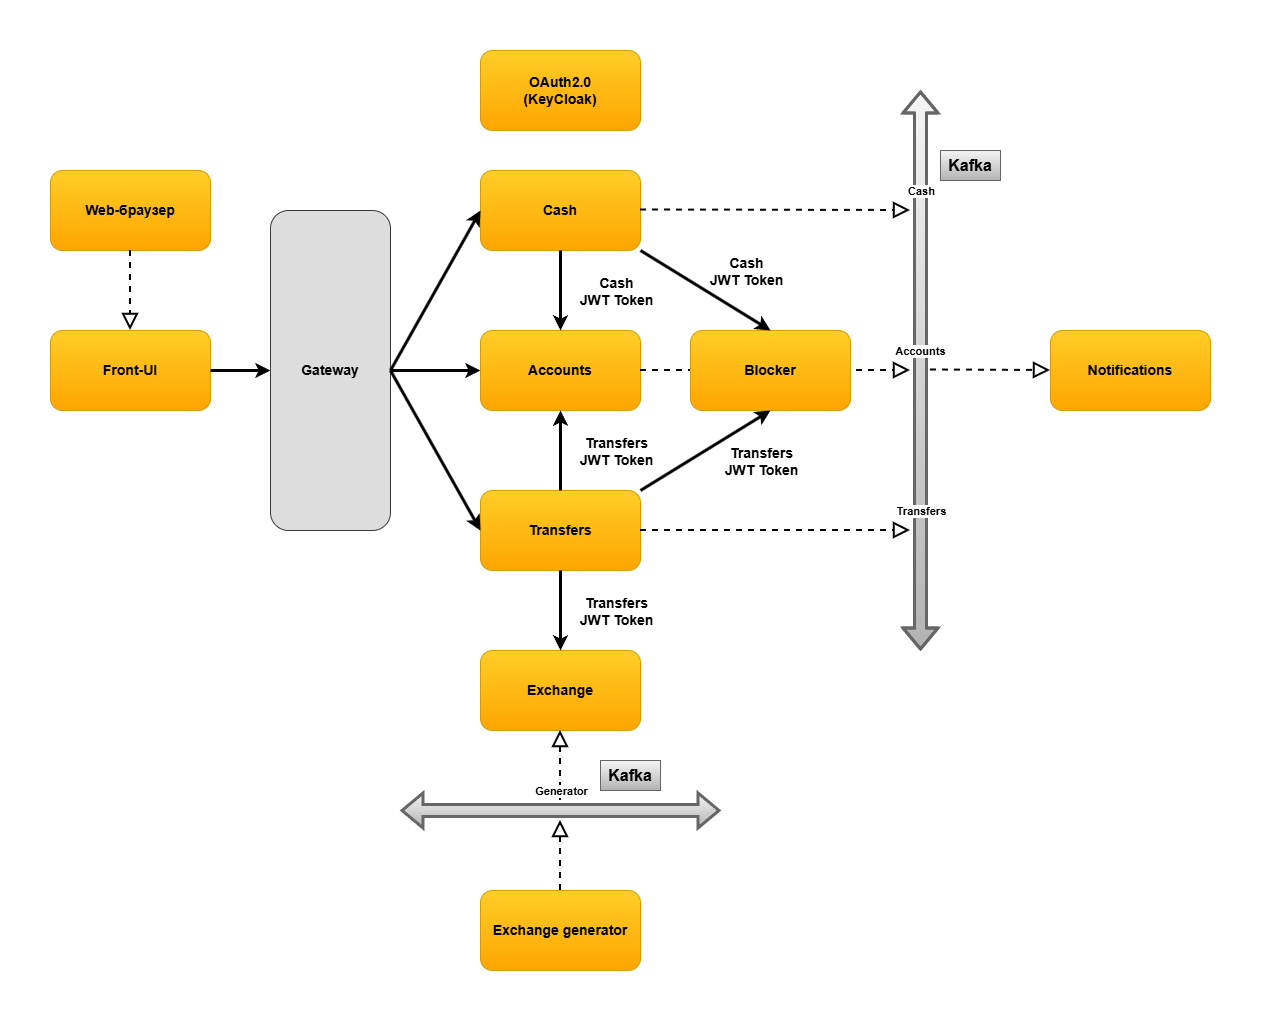

The diagram above was exported from draw.io. Its source (the exported page's mxGraphModel, read from the mxfile embedded in the PNG):
<mxGraphModel dx="2109" dy="1168" grid="1" gridSize="10" guides="1" tooltips="1" connect="1" arrows="1" fold="1" page="1" pageScale="1" pageWidth="827" pageHeight="1169" math="0" shadow="0">
  <root>
    <mxCell id="0" />
    <mxCell id="1" parent="0" />
    <mxCell id="Pcam8z2csAaytKyrqxjV-1" value="&lt;font style=&quot;font-size: 14px;&quot;&gt;&lt;b&gt;Accounts&lt;/b&gt;&lt;/font&gt;" style="rounded=1;whiteSpace=wrap;html=1;fillColor=#ffcd28;strokeColor=#d79b00;gradientColor=#ffa500;" vertex="1" parent="1">
      <mxGeometry x="-120" y="320" width="160" height="80" as="geometry" />
    </mxCell>
    <mxCell id="Pcam8z2csAaytKyrqxjV-2" value="&lt;font style=&quot;font-size: 14px;&quot;&gt;&lt;b&gt;Notifications&lt;/b&gt;&lt;/font&gt;" style="rounded=1;whiteSpace=wrap;html=1;fillColor=#ffcd28;strokeColor=#d79b00;gradientColor=#ffa500;" vertex="1" parent="1">
      <mxGeometry x="450" y="320" width="160" height="80" as="geometry" />
    </mxCell>
    <mxCell id="Pcam8z2csAaytKyrqxjV-3" value="&lt;font style=&quot;font-size: 14px;&quot;&gt;&lt;b&gt;Cash&lt;/b&gt;&lt;/font&gt;" style="rounded=1;whiteSpace=wrap;html=1;fillColor=#ffcd28;strokeColor=#d79b00;gradientColor=#ffa500;" vertex="1" parent="1">
      <mxGeometry x="-120" y="160" width="160" height="80" as="geometry" />
    </mxCell>
    <mxCell id="Pcam8z2csAaytKyrqxjV-4" value="&lt;font style=&quot;font-size: 14px;&quot;&gt;&lt;b&gt;Transfers&lt;/b&gt;&lt;/font&gt;" style="rounded=1;whiteSpace=wrap;html=1;fillColor=#ffcd28;strokeColor=#d79b00;gradientColor=#ffa500;" vertex="1" parent="1">
      <mxGeometry x="-120" y="480" width="160" height="80" as="geometry" />
    </mxCell>
    <mxCell id="Pcam8z2csAaytKyrqxjV-5" value="" style="shape=flexArrow;endArrow=classic;startArrow=classic;html=1;rounded=0;strokeWidth=3;endSize=6;targetPerimeterSpacing=0;sourcePerimeterSpacing=0;fillColor=#f5f5f5;gradientColor=#b3b3b3;strokeColor=#666666;" edge="1" parent="1">
      <mxGeometry width="100" height="100" relative="1" as="geometry">
        <mxPoint x="320" y="640" as="sourcePoint" />
        <mxPoint x="320" y="80" as="targetPoint" />
        <Array as="points">
          <mxPoint x="320" y="360" />
        </Array>
      </mxGeometry>
    </mxCell>
    <mxCell id="Pcam8z2csAaytKyrqxjV-6" value="" style="endArrow=block;dashed=1;endFill=0;endSize=12;html=1;rounded=0;jumpSize=15;startSize=14;strokeWidth=2;" edge="1" parent="1">
      <mxGeometry width="160" relative="1" as="geometry">
        <mxPoint x="40" y="520" as="sourcePoint" />
        <mxPoint x="310" y="520" as="targetPoint" />
      </mxGeometry>
    </mxCell>
    <mxCell id="Pcam8z2csAaytKyrqxjV-8" value="" style="endArrow=block;dashed=1;endFill=0;endSize=12;html=1;rounded=0;jumpSize=15;startSize=14;strokeWidth=2;" edge="1" parent="1">
      <mxGeometry width="160" relative="1" as="geometry">
        <mxPoint x="40" y="199.5" as="sourcePoint" />
        <mxPoint x="310" y="200" as="targetPoint" />
      </mxGeometry>
    </mxCell>
    <mxCell id="Pcam8z2csAaytKyrqxjV-9" value="" style="endArrow=block;dashed=1;endFill=0;endSize=12;html=1;rounded=0;jumpSize=15;startSize=14;strokeWidth=2;" edge="1" parent="1">
      <mxGeometry width="160" relative="1" as="geometry">
        <mxPoint x="330" y="359.5" as="sourcePoint" />
        <mxPoint x="450" y="360" as="targetPoint" />
      </mxGeometry>
    </mxCell>
    <mxCell id="Pcam8z2csAaytKyrqxjV-11" value="" style="endArrow=classic;html=1;rounded=0;exitX=0.5;exitY=1;exitDx=0;exitDy=0;endSize=6;startSize=6;strokeWidth=3;" edge="1" parent="1" source="Pcam8z2csAaytKyrqxjV-3">
      <mxGeometry width="50" height="50" relative="1" as="geometry">
        <mxPoint x="-20" y="420" as="sourcePoint" />
        <mxPoint x="-40" y="320" as="targetPoint" />
      </mxGeometry>
    </mxCell>
    <mxCell id="Pcam8z2csAaytKyrqxjV-12" value="&lt;font style=&quot;font-size: 14px;&quot;&gt;Cash&lt;/font&gt;&lt;div&gt;&lt;font style=&quot;font-size: 14px;&quot;&gt;JWT Token&lt;/font&gt;&lt;/div&gt;" style="edgeLabel;html=1;align=center;verticalAlign=middle;resizable=0;points=[];fontStyle=1" vertex="1" connectable="0" parent="Pcam8z2csAaytKyrqxjV-11">
      <mxGeometry relative="1" as="geometry">
        <mxPoint x="55" as="offset" />
      </mxGeometry>
    </mxCell>
    <mxCell id="Pcam8z2csAaytKyrqxjV-15" value="" style="endArrow=classic;html=1;rounded=0;exitX=0.5;exitY=0;exitDx=0;exitDy=0;endSize=6;startSize=6;strokeWidth=3;" edge="1" parent="1" source="Pcam8z2csAaytKyrqxjV-4">
      <mxGeometry width="50" height="50" relative="1" as="geometry">
        <mxPoint x="10" y="390" as="sourcePoint" />
        <mxPoint x="-40" y="400" as="targetPoint" />
      </mxGeometry>
    </mxCell>
    <mxCell id="Pcam8z2csAaytKyrqxjV-16" value="&lt;font style=&quot;font-size: 14px;&quot;&gt;Transfers&lt;br&gt;JWT Token&lt;/font&gt;" style="edgeLabel;html=1;align=center;verticalAlign=middle;resizable=0;points=[];fontStyle=1" vertex="1" connectable="0" parent="Pcam8z2csAaytKyrqxjV-15">
      <mxGeometry relative="1" as="geometry">
        <mxPoint x="55" as="offset" />
      </mxGeometry>
    </mxCell>
    <mxCell id="Pcam8z2csAaytKyrqxjV-17" value="&lt;b&gt;Kafka&lt;/b&gt;" style="text;html=1;whiteSpace=wrap;strokeColor=#666666;fillColor=#f5f5f5;align=center;verticalAlign=middle;rounded=0;strokeWidth=1;fontSize=16;gradientColor=#b3b3b3;" vertex="1" parent="1">
      <mxGeometry x="340" y="140" width="60" height="30" as="geometry" />
    </mxCell>
    <mxCell id="Pcam8z2csAaytKyrqxjV-19" value="&lt;font style=&quot;font-size: 14px;&quot;&gt;&lt;b&gt;Exchange&lt;/b&gt;&lt;/font&gt;" style="rounded=1;whiteSpace=wrap;html=1;fillColor=#ffcd28;strokeColor=#d79b00;gradientColor=#ffa500;" vertex="1" parent="1">
      <mxGeometry x="-120" y="640" width="160" height="80" as="geometry" />
    </mxCell>
    <mxCell id="Pcam8z2csAaytKyrqxjV-20" value="&lt;font style=&quot;font-size: 14px;&quot;&gt;&lt;b&gt;Exchange generator&lt;/b&gt;&lt;/font&gt;" style="rounded=1;whiteSpace=wrap;html=1;fillColor=#ffcd28;strokeColor=#d79b00;gradientColor=#ffa500;" vertex="1" parent="1">
      <mxGeometry x="-120" y="880" width="160" height="80" as="geometry" />
    </mxCell>
    <mxCell id="Pcam8z2csAaytKyrqxjV-21" value="" style="shape=flexArrow;endArrow=classic;startArrow=classic;html=1;rounded=0;strokeWidth=3;endSize=6;targetPerimeterSpacing=0;sourcePerimeterSpacing=0;fillColor=#f5f5f5;gradientColor=#b3b3b3;strokeColor=#666666;" edge="1" parent="1">
      <mxGeometry width="100" height="100" relative="1" as="geometry">
        <mxPoint x="120" y="800" as="sourcePoint" />
        <mxPoint x="-200" y="800" as="targetPoint" />
        <Array as="points" />
      </mxGeometry>
    </mxCell>
    <mxCell id="Pcam8z2csAaytKyrqxjV-22" value="" style="endArrow=block;dashed=1;endFill=0;endSize=12;html=1;rounded=0;jumpSize=15;startSize=14;strokeWidth=2;entryX=0.5;entryY=1;entryDx=0;entryDy=0;" edge="1" parent="1" target="Pcam8z2csAaytKyrqxjV-19">
      <mxGeometry width="160" relative="1" as="geometry">
        <mxPoint x="-40" y="790" as="sourcePoint" />
        <mxPoint x="280" y="840" as="targetPoint" />
      </mxGeometry>
    </mxCell>
    <mxCell id="Pcam8z2csAaytKyrqxjV-23" value="" style="endArrow=block;dashed=1;endFill=0;endSize=12;html=1;rounded=0;jumpSize=15;startSize=14;strokeWidth=2;exitX=0.5;exitY=0;exitDx=0;exitDy=0;" edge="1" parent="1" source="Pcam8z2csAaytKyrqxjV-20">
      <mxGeometry width="160" relative="1" as="geometry">
        <mxPoint x="-45.59" y="880" as="sourcePoint" />
        <mxPoint x="-40" y="810" as="targetPoint" />
      </mxGeometry>
    </mxCell>
    <mxCell id="Pcam8z2csAaytKyrqxjV-24" value="&lt;b&gt;Kafka&lt;/b&gt;" style="text;html=1;whiteSpace=wrap;strokeColor=#666666;fillColor=#f5f5f5;align=center;verticalAlign=middle;rounded=0;strokeWidth=1;fontSize=16;gradientColor=#b3b3b3;" vertex="1" parent="1">
      <mxGeometry y="750" width="60" height="30" as="geometry" />
    </mxCell>
    <mxCell id="Pcam8z2csAaytKyrqxjV-25" value="&lt;font style=&quot;font-size: 14px;&quot;&gt;&lt;b&gt;Front-UI&lt;/b&gt;&lt;/font&gt;" style="rounded=1;whiteSpace=wrap;html=1;fillColor=#ffcd28;strokeColor=#d79b00;gradientColor=#ffa500;" vertex="1" parent="1">
      <mxGeometry x="-550" y="320" width="160" height="80" as="geometry" />
    </mxCell>
    <mxCell id="Pcam8z2csAaytKyrqxjV-26" value="&lt;font style=&quot;font-size: 14px;&quot;&gt;&lt;b&gt;Web-браузер&lt;/b&gt;&lt;/font&gt;" style="rounded=1;whiteSpace=wrap;html=1;fillColor=#ffcd28;strokeColor=#d79b00;gradientColor=#ffa500;" vertex="1" parent="1">
      <mxGeometry x="-550" y="160" width="160" height="80" as="geometry" />
    </mxCell>
    <mxCell id="Pcam8z2csAaytKyrqxjV-31" value="" style="endArrow=classic;html=1;rounded=0;exitX=0.5;exitY=1;exitDx=0;exitDy=0;endSize=6;startSize=6;strokeWidth=3;entryX=0.5;entryY=0;entryDx=0;entryDy=0;" edge="1" parent="1" source="Pcam8z2csAaytKyrqxjV-4" target="Pcam8z2csAaytKyrqxjV-19">
      <mxGeometry width="50" height="50" relative="1" as="geometry">
        <mxPoint x="-30" y="690" as="sourcePoint" />
        <mxPoint x="-30" y="610" as="targetPoint" />
      </mxGeometry>
    </mxCell>
    <mxCell id="Pcam8z2csAaytKyrqxjV-32" value="&lt;font style=&quot;font-size: 14px;&quot;&gt;Transfers&lt;br&gt;JWT Token&lt;/font&gt;" style="edgeLabel;html=1;align=center;verticalAlign=middle;resizable=0;points=[];fontStyle=1" vertex="1" connectable="0" parent="Pcam8z2csAaytKyrqxjV-31">
      <mxGeometry relative="1" as="geometry">
        <mxPoint x="55" as="offset" />
      </mxGeometry>
    </mxCell>
    <mxCell id="Pcam8z2csAaytKyrqxjV-34" value="" style="endArrow=block;dashed=1;endFill=0;endSize=12;html=1;rounded=0;jumpSize=15;startSize=14;strokeWidth=2;exitX=0.5;exitY=1;exitDx=0;exitDy=0;entryX=0.5;entryY=0;entryDx=0;entryDy=0;" edge="1" parent="1" source="Pcam8z2csAaytKyrqxjV-26" target="Pcam8z2csAaytKyrqxjV-25">
      <mxGeometry width="160" relative="1" as="geometry">
        <mxPoint x="-240" y="190" as="sourcePoint" />
        <mxPoint x="-90" y="190.5" as="targetPoint" />
      </mxGeometry>
    </mxCell>
    <mxCell id="Pcam8z2csAaytKyrqxjV-35" value="&lt;span style=&quot;font-size: 14px;&quot;&gt;&lt;b&gt;OAuth2.0&lt;br&gt;(KeyCloak)&lt;/b&gt;&lt;/span&gt;" style="rounded=1;whiteSpace=wrap;html=1;fillColor=#ffcd28;strokeColor=#d79b00;gradientColor=#ffa500;" vertex="1" parent="1">
      <mxGeometry x="-120" y="40" width="160" height="80" as="geometry" />
    </mxCell>
    <mxCell id="Pcam8z2csAaytKyrqxjV-36" value="&lt;font style=&quot;font-size: 14px;&quot;&gt;&lt;b&gt;Gateway&lt;br&gt;&lt;/b&gt;&lt;/font&gt;" style="rounded=1;whiteSpace=wrap;html=1;fillColor=#DDDDDD;strokeColor=#36393d;" vertex="1" parent="1">
      <mxGeometry x="-330" y="200" width="120" height="320" as="geometry" />
    </mxCell>
    <mxCell id="Pcam8z2csAaytKyrqxjV-37" value="" style="endArrow=classic;html=1;rounded=0;exitX=1;exitY=0.5;exitDx=0;exitDy=0;endSize=6;startSize=6;strokeWidth=3;entryX=0;entryY=0.5;entryDx=0;entryDy=0;" edge="1" parent="1" source="Pcam8z2csAaytKyrqxjV-25" target="Pcam8z2csAaytKyrqxjV-36">
      <mxGeometry width="50" height="50" relative="1" as="geometry">
        <mxPoint x="-450" y="540" as="sourcePoint" />
        <mxPoint x="-450" y="620" as="targetPoint" />
      </mxGeometry>
    </mxCell>
    <mxCell id="Pcam8z2csAaytKyrqxjV-39" value="" style="endArrow=classic;html=1;rounded=0;exitX=1;exitY=0.5;exitDx=0;exitDy=0;endSize=6;startSize=6;strokeWidth=3;entryX=0;entryY=0.5;entryDx=0;entryDy=0;" edge="1" parent="1" source="Pcam8z2csAaytKyrqxjV-36" target="Pcam8z2csAaytKyrqxjV-4">
      <mxGeometry width="50" height="50" relative="1" as="geometry">
        <mxPoint x="-320" y="600" as="sourcePoint" />
        <mxPoint x="-260" y="600" as="targetPoint" />
      </mxGeometry>
    </mxCell>
    <mxCell id="Pcam8z2csAaytKyrqxjV-40" value="" style="endArrow=classic;html=1;rounded=0;exitX=1;exitY=0.5;exitDx=0;exitDy=0;endSize=6;startSize=6;strokeWidth=3;entryX=0;entryY=0.5;entryDx=0;entryDy=0;" edge="1" parent="1" source="Pcam8z2csAaytKyrqxjV-36" target="Pcam8z2csAaytKyrqxjV-1">
      <mxGeometry width="50" height="50" relative="1" as="geometry">
        <mxPoint x="-160" y="320" as="sourcePoint" />
        <mxPoint x="-100" y="480" as="targetPoint" />
      </mxGeometry>
    </mxCell>
    <mxCell id="Pcam8z2csAaytKyrqxjV-41" value="" style="endArrow=classic;html=1;rounded=0;exitX=1;exitY=0.5;exitDx=0;exitDy=0;endSize=6;startSize=6;strokeWidth=3;entryX=0;entryY=0.5;entryDx=0;entryDy=0;" edge="1" parent="1" source="Pcam8z2csAaytKyrqxjV-36" target="Pcam8z2csAaytKyrqxjV-3">
      <mxGeometry width="50" height="50" relative="1" as="geometry">
        <mxPoint x="-130" y="290" as="sourcePoint" />
        <mxPoint x="-70" y="450" as="targetPoint" />
      </mxGeometry>
    </mxCell>
    <mxCell id="Pcam8z2csAaytKyrqxjV-73" value="" style="endArrow=block;dashed=1;endFill=0;endSize=12;html=1;rounded=0;jumpSize=15;startSize=14;strokeWidth=2;exitX=1;exitY=0.5;exitDx=0;exitDy=0;" edge="1" parent="1" source="Pcam8z2csAaytKyrqxjV-1">
      <mxGeometry width="160" relative="1" as="geometry">
        <mxPoint x="250" y="470" as="sourcePoint" />
        <mxPoint x="310" y="360" as="targetPoint" />
      </mxGeometry>
    </mxCell>
    <mxCell id="Pcam8z2csAaytKyrqxjV-78" value="&lt;b&gt;Accounts&lt;/b&gt;" style="edgeLabel;html=1;align=center;verticalAlign=middle;resizable=0;points=[];horizontal=1;" vertex="1" connectable="0" parent="Pcam8z2csAaytKyrqxjV-73">
      <mxGeometry x="0.7545" y="3" relative="1" as="geometry">
        <mxPoint x="43" y="-17" as="offset" />
      </mxGeometry>
    </mxCell>
    <mxCell id="Pcam8z2csAaytKyrqxjV-18" value="&lt;font style=&quot;font-size: 14px;&quot;&gt;&lt;b&gt;Blocker&lt;/b&gt;&lt;/font&gt;" style="rounded=1;whiteSpace=wrap;html=1;fillColor=#ffcd28;strokeColor=#d79b00;gradientColor=#ffa500;" vertex="1" parent="1">
      <mxGeometry x="90" y="320" width="160" height="80" as="geometry" />
    </mxCell>
    <mxCell id="Pcam8z2csAaytKyrqxjV-74" value="" style="endArrow=classic;html=1;rounded=0;exitX=1;exitY=0;exitDx=0;exitDy=0;endSize=6;startSize=6;strokeWidth=3;entryX=0.5;entryY=1;entryDx=0;entryDy=0;" edge="1" parent="1" source="Pcam8z2csAaytKyrqxjV-4" target="Pcam8z2csAaytKyrqxjV-18">
      <mxGeometry width="50" height="50" relative="1" as="geometry">
        <mxPoint x="150" y="540" as="sourcePoint" />
        <mxPoint x="150" y="460" as="targetPoint" />
      </mxGeometry>
    </mxCell>
    <mxCell id="Pcam8z2csAaytKyrqxjV-75" value="&lt;font style=&quot;font-size: 14px;&quot;&gt;Transfers&lt;br&gt;JWT Token&lt;/font&gt;" style="edgeLabel;html=1;align=center;verticalAlign=middle;resizable=0;points=[];fontStyle=1" vertex="1" connectable="0" parent="Pcam8z2csAaytKyrqxjV-74">
      <mxGeometry relative="1" as="geometry">
        <mxPoint x="55" y="10" as="offset" />
      </mxGeometry>
    </mxCell>
    <mxCell id="Pcam8z2csAaytKyrqxjV-76" value="" style="endArrow=classic;html=1;rounded=0;exitX=1;exitY=1;exitDx=0;exitDy=0;endSize=6;startSize=6;strokeWidth=3;entryX=0.5;entryY=0;entryDx=0;entryDy=0;" edge="1" parent="1" source="Pcam8z2csAaytKyrqxjV-3" target="Pcam8z2csAaytKyrqxjV-18">
      <mxGeometry width="50" height="50" relative="1" as="geometry">
        <mxPoint x="150" y="560" as="sourcePoint" />
        <mxPoint x="290" y="480" as="targetPoint" />
      </mxGeometry>
    </mxCell>
    <mxCell id="Pcam8z2csAaytKyrqxjV-77" value="&lt;font style=&quot;font-size: 14px;&quot;&gt;Cash&lt;br&gt;JWT Token&lt;/font&gt;" style="edgeLabel;html=1;align=center;verticalAlign=middle;resizable=0;points=[];fontStyle=1" vertex="1" connectable="0" parent="Pcam8z2csAaytKyrqxjV-76">
      <mxGeometry relative="1" as="geometry">
        <mxPoint x="40" y="-20" as="offset" />
      </mxGeometry>
    </mxCell>
    <mxCell id="Pcam8z2csAaytKyrqxjV-79" value="&lt;b&gt;Cash&lt;/b&gt;" style="edgeLabel;html=1;align=center;verticalAlign=middle;resizable=0;points=[];horizontal=1;" vertex="1" connectable="0" parent="1">
      <mxGeometry x="320" y="180" as="geometry" />
    </mxCell>
    <mxCell id="Pcam8z2csAaytKyrqxjV-80" value="&lt;b&gt;Transfers&lt;/b&gt;" style="edgeLabel;html=1;align=center;verticalAlign=middle;resizable=0;points=[];horizontal=1;" vertex="1" connectable="0" parent="1">
      <mxGeometry x="320" y="500" as="geometry" />
    </mxCell>
    <mxCell id="Pcam8z2csAaytKyrqxjV-81" value="&lt;b&gt;Generator&lt;/b&gt;" style="edgeLabel;html=1;align=center;verticalAlign=middle;resizable=0;points=[];horizontal=1;" vertex="1" connectable="0" parent="1">
      <mxGeometry x="-40" y="780" as="geometry" />
    </mxCell>
  </root>
</mxGraphModel>